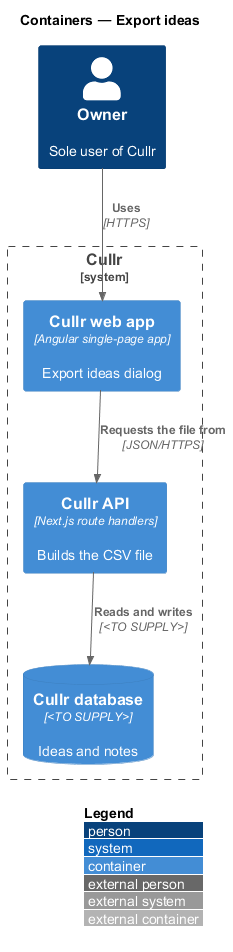

The diagram above was rendered by PlantUML. Its source (embedded in the PNG):
@startuml
!include <C4/C4_Container>
LAYOUT_WITH_LEGEND()
title Containers — Export ideas

Person(owner, "Owner", "Sole user of Cullr")
System_Boundary(cullr, "Cullr") {
  Container(spa, "Cullr web app", "Angular single-page app", "Export ideas dialog")
  Container(api, "Cullr API", "Next.js route handlers", "Builds the CSV file")
  ContainerDb(db, "Cullr database", "<TO SUPPLY>", "Ideas and notes")
}

Rel(owner, spa, "Uses", "HTTPS")
Rel(spa, api, "Requests the file from", "JSON/HTTPS")
Rel(api, db, "Reads and writes", "<TO SUPPLY>")
@enduml